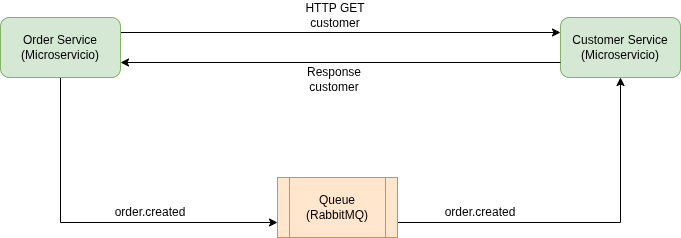

The diagram above was exported from draw.io. Its source (the exported page's mxGraphModel, read from the mxfile embedded in the PNG):
<mxGraphModel dx="1356" dy="798" grid="1" gridSize="10" guides="1" tooltips="1" connect="1" arrows="1" fold="1" page="1" pageScale="1" pageWidth="850" pageHeight="1100" math="0" shadow="0">
  <root>
    <mxCell id="0" />
    <mxCell id="1" parent="0" />
    <mxCell id="OniOSSmyPUdp4BmM9GI3-4" style="edgeStyle=orthogonalEdgeStyle;rounded=0;orthogonalLoop=1;jettySize=auto;html=1;entryX=0;entryY=0.25;entryDx=0;entryDy=0;exitX=1;exitY=0.25;exitDx=0;exitDy=0;" edge="1" parent="1" source="OniOSSmyPUdp4BmM9GI3-1" target="OniOSSmyPUdp4BmM9GI3-2">
      <mxGeometry relative="1" as="geometry" />
    </mxCell>
    <mxCell id="OniOSSmyPUdp4BmM9GI3-8" style="edgeStyle=orthogonalEdgeStyle;rounded=0;orthogonalLoop=1;jettySize=auto;html=1;exitX=0.5;exitY=1;exitDx=0;exitDy=0;entryX=0;entryY=0.75;entryDx=0;entryDy=0;" edge="1" parent="1" source="OniOSSmyPUdp4BmM9GI3-1" target="OniOSSmyPUdp4BmM9GI3-3">
      <mxGeometry relative="1" as="geometry">
        <mxPoint x="350" y="310" as="targetPoint" />
      </mxGeometry>
    </mxCell>
    <mxCell id="OniOSSmyPUdp4BmM9GI3-1" value="Order Service&lt;br&gt;(Microservicio&lt;span style=&quot;background-color: transparent; color: light-dark(rgb(0, 0, 0), rgb(255, 255, 255));&quot;&gt;)&lt;/span&gt;" style="rounded=1;whiteSpace=wrap;html=1;fillColor=#d5e8d4;strokeColor=#82b366;" vertex="1" parent="1">
      <mxGeometry x="100" y="100" width="120" height="60" as="geometry" />
    </mxCell>
    <mxCell id="OniOSSmyPUdp4BmM9GI3-2" value="Customer Service&lt;br&gt;(Microservicio)" style="rounded=1;whiteSpace=wrap;html=1;fillColor=#d5e8d4;strokeColor=#82b366;" vertex="1" parent="1">
      <mxGeometry x="660" y="100" width="120" height="60" as="geometry" />
    </mxCell>
    <mxCell id="OniOSSmyPUdp4BmM9GI3-10" style="edgeStyle=orthogonalEdgeStyle;rounded=0;orthogonalLoop=1;jettySize=auto;html=1;exitX=1;exitY=0.75;exitDx=0;exitDy=0;entryX=0.5;entryY=1;entryDx=0;entryDy=0;" edge="1" parent="1" source="OniOSSmyPUdp4BmM9GI3-3" target="OniOSSmyPUdp4BmM9GI3-2">
      <mxGeometry relative="1" as="geometry" />
    </mxCell>
    <mxCell id="OniOSSmyPUdp4BmM9GI3-3" value="Queue (RabbitMQ)" style="shape=process;whiteSpace=wrap;html=1;backgroundOutline=1;fillColor=#ffe6cc;strokeColor=#d79b00;" vertex="1" parent="1">
      <mxGeometry x="377" y="260" width="120" height="60" as="geometry" />
    </mxCell>
    <mxCell id="OniOSSmyPUdp4BmM9GI3-5" value="HTTP GET customer" style="text;html=1;whiteSpace=wrap;strokeColor=none;fillColor=none;align=center;verticalAlign=middle;rounded=0;" vertex="1" parent="1">
      <mxGeometry x="390" y="83" width="90" height="30" as="geometry" />
    </mxCell>
    <mxCell id="OniOSSmyPUdp4BmM9GI3-6" style="edgeStyle=orthogonalEdgeStyle;rounded=0;orthogonalLoop=1;jettySize=auto;html=1;exitX=0;exitY=0.75;exitDx=0;exitDy=0;" edge="1" parent="1" source="OniOSSmyPUdp4BmM9GI3-2">
      <mxGeometry relative="1" as="geometry">
        <mxPoint x="220" y="145" as="targetPoint" />
      </mxGeometry>
    </mxCell>
    <mxCell id="OniOSSmyPUdp4BmM9GI3-7" value="Response customer" style="text;html=1;whiteSpace=wrap;strokeColor=none;fillColor=none;align=center;verticalAlign=middle;rounded=0;" vertex="1" parent="1">
      <mxGeometry x="404" y="147" width="60" height="30" as="geometry" />
    </mxCell>
    <mxCell id="OniOSSmyPUdp4BmM9GI3-9" value="order.created" style="text;html=1;whiteSpace=wrap;strokeColor=none;fillColor=none;align=center;verticalAlign=middle;rounded=0;" vertex="1" parent="1">
      <mxGeometry x="220" y="280" width="60" height="30" as="geometry" />
    </mxCell>
    <mxCell id="OniOSSmyPUdp4BmM9GI3-11" value="order.created" style="text;html=1;whiteSpace=wrap;strokeColor=none;fillColor=none;align=center;verticalAlign=middle;rounded=0;" vertex="1" parent="1">
      <mxGeometry x="550" y="280" width="60" height="30" as="geometry" />
    </mxCell>
  </root>
</mxGraphModel>